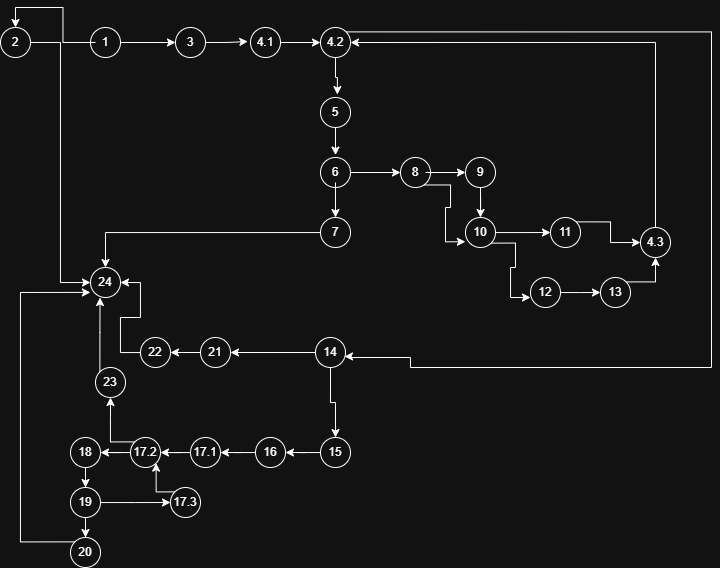

The diagram above was exported from draw.io. Its source (the exported page's mxGraphModel, read from the mxfile embedded in the PNG):
<mxGraphModel dx="1277" dy="768" grid="1" gridSize="10" guides="1" tooltips="1" connect="1" arrows="1" fold="1" page="1" pageScale="1" pageWidth="850" pageHeight="1100" math="0" shadow="0">
  <root>
    <mxCell id="0" />
    <mxCell id="1" parent="0" />
    <mxCell id="4OuQTde87W4DoLNA9GqX-21" style="edgeStyle=orthogonalEdgeStyle;rounded=0;orthogonalLoop=1;jettySize=auto;html=1;entryX=0;entryY=0.5;entryDx=0;entryDy=0;" edge="1" parent="1" source="4OuQTde87W4DoLNA9GqX-1" target="4OuQTde87W4DoLNA9GqX-19">
      <mxGeometry relative="1" as="geometry" />
    </mxCell>
    <mxCell id="4OuQTde87W4DoLNA9GqX-1" value="" style="ellipse;whiteSpace=wrap;html=1;aspect=fixed;" vertex="1" parent="1">
      <mxGeometry x="110" y="60" width="30" height="30" as="geometry" />
    </mxCell>
    <mxCell id="4OuQTde87W4DoLNA9GqX-18" style="edgeStyle=orthogonalEdgeStyle;rounded=0;orthogonalLoop=1;jettySize=auto;html=1;entryX=0.5;entryY=0;entryDx=0;entryDy=0;" edge="1" parent="1" source="4OuQTde87W4DoLNA9GqX-2" target="4OuQTde87W4DoLNA9GqX-4">
      <mxGeometry relative="1" as="geometry" />
    </mxCell>
    <mxCell id="4OuQTde87W4DoLNA9GqX-2" value="1" style="text;strokeColor=none;align=center;fillColor=none;html=1;verticalAlign=middle;whiteSpace=wrap;rounded=0;" vertex="1" parent="1">
      <mxGeometry x="115" y="65" width="20" height="20" as="geometry" />
    </mxCell>
    <mxCell id="4OuQTde87W4DoLNA9GqX-4" value="" style="ellipse;whiteSpace=wrap;html=1;aspect=fixed;" vertex="1" parent="1">
      <mxGeometry x="20" y="60" width="30" height="30" as="geometry" />
    </mxCell>
    <mxCell id="4OuQTde87W4DoLNA9GqX-5" value="2" style="text;strokeColor=none;align=center;fillColor=none;html=1;verticalAlign=middle;whiteSpace=wrap;rounded=0;" vertex="1" parent="1">
      <mxGeometry x="25" y="65" width="20" height="20" as="geometry" />
    </mxCell>
    <mxCell id="4OuQTde87W4DoLNA9GqX-6" value="" style="ellipse;whiteSpace=wrap;html=1;aspect=fixed;" vertex="1" parent="1">
      <mxGeometry x="110" y="300" width="30" height="30" as="geometry" />
    </mxCell>
    <mxCell id="4OuQTde87W4DoLNA9GqX-7" value="24" style="text;strokeColor=none;align=center;fillColor=none;html=1;verticalAlign=middle;whiteSpace=wrap;rounded=0;" vertex="1" parent="1">
      <mxGeometry x="115" y="305" width="20" height="20" as="geometry" />
    </mxCell>
    <mxCell id="4OuQTde87W4DoLNA9GqX-17" style="edgeStyle=orthogonalEdgeStyle;rounded=0;orthogonalLoop=1;jettySize=auto;html=1;entryX=0;entryY=0.5;entryDx=0;entryDy=0;" edge="1" parent="1" source="4OuQTde87W4DoLNA9GqX-4" target="4OuQTde87W4DoLNA9GqX-6">
      <mxGeometry relative="1" as="geometry" />
    </mxCell>
    <mxCell id="4OuQTde87W4DoLNA9GqX-19" value="" style="ellipse;whiteSpace=wrap;html=1;aspect=fixed;" vertex="1" parent="1">
      <mxGeometry x="195" y="60" width="30" height="30" as="geometry" />
    </mxCell>
    <mxCell id="4OuQTde87W4DoLNA9GqX-20" value="3" style="text;strokeColor=none;align=center;fillColor=none;html=1;verticalAlign=middle;whiteSpace=wrap;rounded=0;" vertex="1" parent="1">
      <mxGeometry x="200" y="65" width="20" height="20" as="geometry" />
    </mxCell>
    <mxCell id="4OuQTde87W4DoLNA9GqX-27" style="edgeStyle=orthogonalEdgeStyle;rounded=0;orthogonalLoop=1;jettySize=auto;html=1;entryX=0;entryY=0.5;entryDx=0;entryDy=0;" edge="1" parent="1" source="4OuQTde87W4DoLNA9GqX-22" target="4OuQTde87W4DoLNA9GqX-25">
      <mxGeometry relative="1" as="geometry" />
    </mxCell>
    <mxCell id="4OuQTde87W4DoLNA9GqX-22" value="" style="ellipse;whiteSpace=wrap;html=1;aspect=fixed;" vertex="1" parent="1">
      <mxGeometry x="270" y="60" width="30" height="30" as="geometry" />
    </mxCell>
    <mxCell id="4OuQTde87W4DoLNA9GqX-23" value="4.1" style="text;strokeColor=none;align=center;fillColor=none;html=1;verticalAlign=middle;whiteSpace=wrap;rounded=0;" vertex="1" parent="1">
      <mxGeometry x="275" y="65" width="20" height="20" as="geometry" />
    </mxCell>
    <mxCell id="4OuQTde87W4DoLNA9GqX-24" style="edgeStyle=orthogonalEdgeStyle;rounded=0;orthogonalLoop=1;jettySize=auto;html=1;entryX=-0.091;entryY=0.467;entryDx=0;entryDy=0;entryPerimeter=0;" edge="1" parent="1" source="4OuQTde87W4DoLNA9GqX-19" target="4OuQTde87W4DoLNA9GqX-22">
      <mxGeometry relative="1" as="geometry" />
    </mxCell>
    <mxCell id="4OuQTde87W4DoLNA9GqX-73" style="edgeStyle=orthogonalEdgeStyle;rounded=0;orthogonalLoop=1;jettySize=auto;html=1;exitX=1;exitY=0;exitDx=0;exitDy=0;entryX=0.967;entryY=0.633;entryDx=0;entryDy=0;entryPerimeter=0;" edge="1" parent="1" source="4OuQTde87W4DoLNA9GqX-25" target="4OuQTde87W4DoLNA9GqX-70">
      <mxGeometry relative="1" as="geometry">
        <mxPoint x="730" y="400" as="targetPoint" />
        <Array as="points">
          <mxPoint x="731" y="64" />
          <mxPoint x="731" y="400" />
          <mxPoint x="430" y="400" />
          <mxPoint x="430" y="390" />
          <mxPoint x="369" y="390" />
        </Array>
      </mxGeometry>
    </mxCell>
    <mxCell id="4OuQTde87W4DoLNA9GqX-25" value="" style="ellipse;whiteSpace=wrap;html=1;aspect=fixed;" vertex="1" parent="1">
      <mxGeometry x="340" y="60" width="30" height="30" as="geometry" />
    </mxCell>
    <mxCell id="4OuQTde87W4DoLNA9GqX-26" value="4.2" style="text;strokeColor=none;align=center;fillColor=none;html=1;verticalAlign=middle;whiteSpace=wrap;rounded=0;" vertex="1" parent="1">
      <mxGeometry x="345" y="65" width="20" height="20" as="geometry" />
    </mxCell>
    <mxCell id="4OuQTde87W4DoLNA9GqX-28" value="" style="ellipse;whiteSpace=wrap;html=1;aspect=fixed;" vertex="1" parent="1">
      <mxGeometry x="340" y="130" width="30" height="30" as="geometry" />
    </mxCell>
    <mxCell id="4OuQTde87W4DoLNA9GqX-29" value="5" style="text;strokeColor=none;align=center;fillColor=none;html=1;verticalAlign=middle;whiteSpace=wrap;rounded=0;" vertex="1" parent="1">
      <mxGeometry x="345" y="135" width="20" height="20" as="geometry" />
    </mxCell>
    <mxCell id="4OuQTde87W4DoLNA9GqX-30" style="edgeStyle=orthogonalEdgeStyle;rounded=0;orthogonalLoop=1;jettySize=auto;html=1;entryX=0.562;entryY=-0.098;entryDx=0;entryDy=0;entryPerimeter=0;" edge="1" parent="1" source="4OuQTde87W4DoLNA9GqX-25" target="4OuQTde87W4DoLNA9GqX-28">
      <mxGeometry relative="1" as="geometry" />
    </mxCell>
    <mxCell id="4OuQTde87W4DoLNA9GqX-40" style="edgeStyle=orthogonalEdgeStyle;rounded=0;orthogonalLoop=1;jettySize=auto;html=1;entryX=0;entryY=0.5;entryDx=0;entryDy=0;" edge="1" parent="1" source="4OuQTde87W4DoLNA9GqX-31" target="4OuQTde87W4DoLNA9GqX-38">
      <mxGeometry relative="1" as="geometry" />
    </mxCell>
    <mxCell id="4OuQTde87W4DoLNA9GqX-31" value="" style="ellipse;whiteSpace=wrap;html=1;aspect=fixed;" vertex="1" parent="1">
      <mxGeometry x="340" y="190" width="30" height="30" as="geometry" />
    </mxCell>
    <mxCell id="4OuQTde87W4DoLNA9GqX-36" style="edgeStyle=orthogonalEdgeStyle;rounded=0;orthogonalLoop=1;jettySize=auto;html=1;entryX=0.5;entryY=0;entryDx=0;entryDy=0;" edge="1" parent="1" source="4OuQTde87W4DoLNA9GqX-32" target="4OuQTde87W4DoLNA9GqX-34">
      <mxGeometry relative="1" as="geometry" />
    </mxCell>
    <mxCell id="4OuQTde87W4DoLNA9GqX-32" value="6" style="text;strokeColor=none;align=center;fillColor=none;html=1;verticalAlign=middle;whiteSpace=wrap;rounded=0;" vertex="1" parent="1">
      <mxGeometry x="345" y="195" width="20" height="20" as="geometry" />
    </mxCell>
    <mxCell id="4OuQTde87W4DoLNA9GqX-33" style="edgeStyle=orthogonalEdgeStyle;rounded=0;orthogonalLoop=1;jettySize=auto;html=1;entryX=0.5;entryY=-0.08;entryDx=0;entryDy=0;entryPerimeter=0;" edge="1" parent="1" source="4OuQTde87W4DoLNA9GqX-28" target="4OuQTde87W4DoLNA9GqX-31">
      <mxGeometry relative="1" as="geometry" />
    </mxCell>
    <mxCell id="4OuQTde87W4DoLNA9GqX-37" style="edgeStyle=orthogonalEdgeStyle;rounded=0;orthogonalLoop=1;jettySize=auto;html=1;entryX=0.5;entryY=0;entryDx=0;entryDy=0;" edge="1" parent="1" source="4OuQTde87W4DoLNA9GqX-34" target="4OuQTde87W4DoLNA9GqX-6">
      <mxGeometry relative="1" as="geometry" />
    </mxCell>
    <mxCell id="4OuQTde87W4DoLNA9GqX-34" value="" style="ellipse;whiteSpace=wrap;html=1;aspect=fixed;" vertex="1" parent="1">
      <mxGeometry x="340" y="250" width="30" height="30" as="geometry" />
    </mxCell>
    <mxCell id="4OuQTde87W4DoLNA9GqX-35" value="7" style="text;strokeColor=none;align=center;fillColor=none;html=1;verticalAlign=middle;whiteSpace=wrap;rounded=0;" vertex="1" parent="1">
      <mxGeometry x="345" y="255" width="20" height="20" as="geometry" />
    </mxCell>
    <mxCell id="4OuQTde87W4DoLNA9GqX-49" style="edgeStyle=orthogonalEdgeStyle;rounded=0;orthogonalLoop=1;jettySize=auto;html=1;exitX=0.491;exitY=0.916;exitDx=0;exitDy=0;exitPerimeter=0;entryX=-0.004;entryY=0.809;entryDx=0;entryDy=0;entryPerimeter=0;" edge="1" parent="1" source="4OuQTde87W4DoLNA9GqX-38" target="4OuQTde87W4DoLNA9GqX-47">
      <mxGeometry relative="1" as="geometry">
        <mxPoint x="449.48" y="275" as="targetPoint" />
        <mxPoint x="434.48" y="225" as="sourcePoint" />
      </mxGeometry>
    </mxCell>
    <mxCell id="4OuQTde87W4DoLNA9GqX-38" value="" style="ellipse;whiteSpace=wrap;html=1;aspect=fixed;" vertex="1" parent="1">
      <mxGeometry x="420" y="190" width="30" height="30" as="geometry" />
    </mxCell>
    <mxCell id="4OuQTde87W4DoLNA9GqX-43" style="edgeStyle=orthogonalEdgeStyle;rounded=0;orthogonalLoop=1;jettySize=auto;html=1;entryX=0;entryY=0.5;entryDx=0;entryDy=0;" edge="1" parent="1" source="4OuQTde87W4DoLNA9GqX-39" target="4OuQTde87W4DoLNA9GqX-41">
      <mxGeometry relative="1" as="geometry" />
    </mxCell>
    <mxCell id="4OuQTde87W4DoLNA9GqX-39" value="8" style="text;strokeColor=none;align=center;fillColor=none;html=1;verticalAlign=middle;whiteSpace=wrap;rounded=0;" vertex="1" parent="1">
      <mxGeometry x="425" y="192.5" width="20" height="25" as="geometry" />
    </mxCell>
    <mxCell id="4OuQTde87W4DoLNA9GqX-48" style="edgeStyle=orthogonalEdgeStyle;rounded=0;orthogonalLoop=1;jettySize=auto;html=1;" edge="1" parent="1" source="4OuQTde87W4DoLNA9GqX-41" target="4OuQTde87W4DoLNA9GqX-47">
      <mxGeometry relative="1" as="geometry" />
    </mxCell>
    <mxCell id="4OuQTde87W4DoLNA9GqX-41" value="9" style="ellipse;whiteSpace=wrap;html=1;aspect=fixed;" vertex="1" parent="1">
      <mxGeometry x="485" y="190" width="30" height="30" as="geometry" />
    </mxCell>
    <mxCell id="4OuQTde87W4DoLNA9GqX-50" style="edgeStyle=orthogonalEdgeStyle;rounded=0;orthogonalLoop=1;jettySize=auto;html=1;" edge="1" parent="1" source="4OuQTde87W4DoLNA9GqX-47">
      <mxGeometry relative="1" as="geometry">
        <mxPoint x="570" y="265" as="targetPoint" />
      </mxGeometry>
    </mxCell>
    <mxCell id="4OuQTde87W4DoLNA9GqX-47" value="10" style="ellipse;whiteSpace=wrap;html=1;aspect=fixed;" vertex="1" parent="1">
      <mxGeometry x="485" y="250" width="30" height="30" as="geometry" />
    </mxCell>
    <mxCell id="4OuQTde87W4DoLNA9GqX-64" style="edgeStyle=orthogonalEdgeStyle;rounded=0;orthogonalLoop=1;jettySize=auto;html=1;exitX=1;exitY=0;exitDx=0;exitDy=0;entryX=0;entryY=0.5;entryDx=0;entryDy=0;" edge="1" parent="1" source="4OuQTde87W4DoLNA9GqX-51" target="4OuQTde87W4DoLNA9GqX-62">
      <mxGeometry relative="1" as="geometry" />
    </mxCell>
    <mxCell id="4OuQTde87W4DoLNA9GqX-51" value="11" style="ellipse;whiteSpace=wrap;html=1;aspect=fixed;" vertex="1" parent="1">
      <mxGeometry x="570" y="250" width="30" height="30" as="geometry" />
    </mxCell>
    <mxCell id="4OuQTde87W4DoLNA9GqX-59" style="edgeStyle=orthogonalEdgeStyle;rounded=0;orthogonalLoop=1;jettySize=auto;html=1;" edge="1" parent="1" source="4OuQTde87W4DoLNA9GqX-55">
      <mxGeometry relative="1" as="geometry">
        <mxPoint x="620" y="325" as="targetPoint" />
      </mxGeometry>
    </mxCell>
    <mxCell id="4OuQTde87W4DoLNA9GqX-55" value="12" style="ellipse;whiteSpace=wrap;html=1;aspect=fixed;" vertex="1" parent="1">
      <mxGeometry x="550" y="310" width="30" height="30" as="geometry" />
    </mxCell>
    <mxCell id="4OuQTde87W4DoLNA9GqX-57" style="edgeStyle=orthogonalEdgeStyle;rounded=0;orthogonalLoop=1;jettySize=auto;html=1;exitX=1;exitY=1;exitDx=0;exitDy=0;entryX=0;entryY=0.667;entryDx=0;entryDy=0;entryPerimeter=0;" edge="1" parent="1" source="4OuQTde87W4DoLNA9GqX-47" target="4OuQTde87W4DoLNA9GqX-55">
      <mxGeometry relative="1" as="geometry" />
    </mxCell>
    <mxCell id="4OuQTde87W4DoLNA9GqX-65" style="edgeStyle=orthogonalEdgeStyle;rounded=0;orthogonalLoop=1;jettySize=auto;html=1;exitX=1;exitY=0;exitDx=0;exitDy=0;entryX=0.5;entryY=1;entryDx=0;entryDy=0;" edge="1" parent="1" source="4OuQTde87W4DoLNA9GqX-60" target="4OuQTde87W4DoLNA9GqX-62">
      <mxGeometry relative="1" as="geometry" />
    </mxCell>
    <mxCell id="4OuQTde87W4DoLNA9GqX-60" value="13" style="ellipse;whiteSpace=wrap;html=1;aspect=fixed;" vertex="1" parent="1">
      <mxGeometry x="620" y="310" width="30" height="30" as="geometry" />
    </mxCell>
    <mxCell id="4OuQTde87W4DoLNA9GqX-66" style="edgeStyle=orthogonalEdgeStyle;rounded=0;orthogonalLoop=1;jettySize=auto;html=1;exitX=0.5;exitY=0;exitDx=0;exitDy=0;entryX=1;entryY=0.5;entryDx=0;entryDy=0;" edge="1" parent="1" source="4OuQTde87W4DoLNA9GqX-62" target="4OuQTde87W4DoLNA9GqX-25">
      <mxGeometry relative="1" as="geometry" />
    </mxCell>
    <mxCell id="4OuQTde87W4DoLNA9GqX-62" value="4.3" style="ellipse;whiteSpace=wrap;html=1;aspect=fixed;" vertex="1" parent="1">
      <mxGeometry x="660" y="260" width="30" height="30" as="geometry" />
    </mxCell>
    <mxCell id="4OuQTde87W4DoLNA9GqX-77" style="edgeStyle=orthogonalEdgeStyle;rounded=0;orthogonalLoop=1;jettySize=auto;html=1;" edge="1" parent="1" source="4OuQTde87W4DoLNA9GqX-70" target="4OuQTde87W4DoLNA9GqX-75">
      <mxGeometry relative="1" as="geometry" />
    </mxCell>
    <mxCell id="4OuQTde87W4DoLNA9GqX-79" style="edgeStyle=orthogonalEdgeStyle;rounded=0;orthogonalLoop=1;jettySize=auto;html=1;entryX=1;entryY=0.5;entryDx=0;entryDy=0;" edge="1" parent="1" source="4OuQTde87W4DoLNA9GqX-70" target="4OuQTde87W4DoLNA9GqX-78">
      <mxGeometry relative="1" as="geometry" />
    </mxCell>
    <mxCell id="4OuQTde87W4DoLNA9GqX-70" value="14" style="ellipse;whiteSpace=wrap;html=1;aspect=fixed;" vertex="1" parent="1">
      <mxGeometry x="335" y="370" width="30" height="30" as="geometry" />
    </mxCell>
    <mxCell id="4OuQTde87W4DoLNA9GqX-84" style="edgeStyle=orthogonalEdgeStyle;rounded=0;orthogonalLoop=1;jettySize=auto;html=1;entryX=1;entryY=0.5;entryDx=0;entryDy=0;" edge="1" parent="1" source="4OuQTde87W4DoLNA9GqX-75" target="4OuQTde87W4DoLNA9GqX-83">
      <mxGeometry relative="1" as="geometry" />
    </mxCell>
    <mxCell id="4OuQTde87W4DoLNA9GqX-75" value="15" style="ellipse;whiteSpace=wrap;html=1;aspect=fixed;" vertex="1" parent="1">
      <mxGeometry x="340" y="470" width="30" height="30" as="geometry" />
    </mxCell>
    <mxCell id="4OuQTde87W4DoLNA9GqX-81" style="edgeStyle=orthogonalEdgeStyle;rounded=0;orthogonalLoop=1;jettySize=auto;html=1;exitX=0;exitY=0.5;exitDx=0;exitDy=0;entryX=1;entryY=0.5;entryDx=0;entryDy=0;" edge="1" parent="1" source="4OuQTde87W4DoLNA9GqX-78" target="4OuQTde87W4DoLNA9GqX-80">
      <mxGeometry relative="1" as="geometry" />
    </mxCell>
    <mxCell id="4OuQTde87W4DoLNA9GqX-78" value="21" style="ellipse;whiteSpace=wrap;html=1;aspect=fixed;" vertex="1" parent="1">
      <mxGeometry x="220" y="370" width="30" height="30" as="geometry" />
    </mxCell>
    <mxCell id="4OuQTde87W4DoLNA9GqX-82" style="edgeStyle=orthogonalEdgeStyle;rounded=0;orthogonalLoop=1;jettySize=auto;html=1;entryX=1;entryY=0.5;entryDx=0;entryDy=0;" edge="1" parent="1" source="4OuQTde87W4DoLNA9GqX-80" target="4OuQTde87W4DoLNA9GqX-6">
      <mxGeometry relative="1" as="geometry" />
    </mxCell>
    <mxCell id="4OuQTde87W4DoLNA9GqX-80" value="22" style="ellipse;whiteSpace=wrap;html=1;aspect=fixed;" vertex="1" parent="1">
      <mxGeometry x="160" y="370" width="30" height="30" as="geometry" />
    </mxCell>
    <mxCell id="4OuQTde87W4DoLNA9GqX-86" style="edgeStyle=orthogonalEdgeStyle;rounded=0;orthogonalLoop=1;jettySize=auto;html=1;entryX=1;entryY=0.5;entryDx=0;entryDy=0;" edge="1" parent="1" source="4OuQTde87W4DoLNA9GqX-83" target="4OuQTde87W4DoLNA9GqX-85">
      <mxGeometry relative="1" as="geometry" />
    </mxCell>
    <mxCell id="4OuQTde87W4DoLNA9GqX-83" value="16" style="ellipse;whiteSpace=wrap;html=1;aspect=fixed;" vertex="1" parent="1">
      <mxGeometry x="275" y="470" width="30" height="30" as="geometry" />
    </mxCell>
    <mxCell id="4OuQTde87W4DoLNA9GqX-88" style="edgeStyle=orthogonalEdgeStyle;rounded=0;orthogonalLoop=1;jettySize=auto;html=1;entryX=1;entryY=0.5;entryDx=0;entryDy=0;" edge="1" parent="1" source="4OuQTde87W4DoLNA9GqX-85" target="4OuQTde87W4DoLNA9GqX-87">
      <mxGeometry relative="1" as="geometry" />
    </mxCell>
    <mxCell id="4OuQTde87W4DoLNA9GqX-85" value="17.1" style="ellipse;whiteSpace=wrap;html=1;aspect=fixed;" vertex="1" parent="1">
      <mxGeometry x="210" y="470" width="30" height="30" as="geometry" />
    </mxCell>
    <mxCell id="4OuQTde87W4DoLNA9GqX-90" style="edgeStyle=orthogonalEdgeStyle;rounded=0;orthogonalLoop=1;jettySize=auto;html=1;entryX=1;entryY=0.5;entryDx=0;entryDy=0;" edge="1" parent="1" source="4OuQTde87W4DoLNA9GqX-87" target="4OuQTde87W4DoLNA9GqX-89">
      <mxGeometry relative="1" as="geometry" />
    </mxCell>
    <mxCell id="4OuQTde87W4DoLNA9GqX-100" style="edgeStyle=orthogonalEdgeStyle;rounded=0;orthogonalLoop=1;jettySize=auto;html=1;exitX=0;exitY=0;exitDx=0;exitDy=0;" edge="1" parent="1" source="4OuQTde87W4DoLNA9GqX-87">
      <mxGeometry relative="1" as="geometry">
        <mxPoint x="130" y="430" as="targetPoint" />
      </mxGeometry>
    </mxCell>
    <mxCell id="4OuQTde87W4DoLNA9GqX-87" value="17.2" style="ellipse;whiteSpace=wrap;html=1;aspect=fixed;" vertex="1" parent="1">
      <mxGeometry x="150" y="470" width="30" height="30" as="geometry" />
    </mxCell>
    <mxCell id="4OuQTde87W4DoLNA9GqX-92" style="edgeStyle=orthogonalEdgeStyle;rounded=0;orthogonalLoop=1;jettySize=auto;html=1;entryX=0.5;entryY=0;entryDx=0;entryDy=0;" edge="1" parent="1" source="4OuQTde87W4DoLNA9GqX-89" target="4OuQTde87W4DoLNA9GqX-91">
      <mxGeometry relative="1" as="geometry" />
    </mxCell>
    <mxCell id="4OuQTde87W4DoLNA9GqX-89" value="18" style="ellipse;whiteSpace=wrap;html=1;aspect=fixed;" vertex="1" parent="1">
      <mxGeometry x="90" y="470" width="30" height="30" as="geometry" />
    </mxCell>
    <mxCell id="4OuQTde87W4DoLNA9GqX-94" style="edgeStyle=orthogonalEdgeStyle;rounded=0;orthogonalLoop=1;jettySize=auto;html=1;entryX=0.5;entryY=0;entryDx=0;entryDy=0;" edge="1" parent="1" source="4OuQTde87W4DoLNA9GqX-91" target="4OuQTde87W4DoLNA9GqX-93">
      <mxGeometry relative="1" as="geometry" />
    </mxCell>
    <mxCell id="4OuQTde87W4DoLNA9GqX-96" style="edgeStyle=orthogonalEdgeStyle;rounded=0;orthogonalLoop=1;jettySize=auto;html=1;" edge="1" parent="1" source="4OuQTde87W4DoLNA9GqX-91">
      <mxGeometry relative="1" as="geometry">
        <mxPoint x="190" y="535" as="targetPoint" />
      </mxGeometry>
    </mxCell>
    <mxCell id="4OuQTde87W4DoLNA9GqX-91" value="19" style="ellipse;whiteSpace=wrap;html=1;aspect=fixed;" vertex="1" parent="1">
      <mxGeometry x="90" y="520" width="30" height="30" as="geometry" />
    </mxCell>
    <mxCell id="4OuQTde87W4DoLNA9GqX-95" style="edgeStyle=orthogonalEdgeStyle;rounded=0;orthogonalLoop=1;jettySize=auto;html=1;exitX=0;exitY=0;exitDx=0;exitDy=0;entryX=-0.003;entryY=0.831;entryDx=0;entryDy=0;entryPerimeter=0;" edge="1" parent="1" source="4OuQTde87W4DoLNA9GqX-93" target="4OuQTde87W4DoLNA9GqX-6">
      <mxGeometry relative="1" as="geometry">
        <mxPoint x="60" y="360" as="targetPoint" />
        <Array as="points">
          <mxPoint x="40" y="574" />
          <mxPoint x="40" y="325" />
        </Array>
      </mxGeometry>
    </mxCell>
    <mxCell id="4OuQTde87W4DoLNA9GqX-93" value="20" style="ellipse;whiteSpace=wrap;html=1;aspect=fixed;" vertex="1" parent="1">
      <mxGeometry x="90" y="570" width="30" height="30" as="geometry" />
    </mxCell>
    <mxCell id="4OuQTde87W4DoLNA9GqX-99" style="edgeStyle=orthogonalEdgeStyle;rounded=0;orthogonalLoop=1;jettySize=auto;html=1;exitX=0;exitY=0;exitDx=0;exitDy=0;entryX=1;entryY=1;entryDx=0;entryDy=0;" edge="1" parent="1" source="4OuQTde87W4DoLNA9GqX-97" target="4OuQTde87W4DoLNA9GqX-87">
      <mxGeometry relative="1" as="geometry" />
    </mxCell>
    <mxCell id="4OuQTde87W4DoLNA9GqX-97" value="17.3" style="ellipse;whiteSpace=wrap;html=1;aspect=fixed;" vertex="1" parent="1">
      <mxGeometry x="190" y="520" width="30" height="30" as="geometry" />
    </mxCell>
    <mxCell id="4OuQTde87W4DoLNA9GqX-101" value="23" style="ellipse;whiteSpace=wrap;html=1;aspect=fixed;" vertex="1" parent="1">
      <mxGeometry x="115" y="400" width="30" height="30" as="geometry" />
    </mxCell>
    <mxCell id="4OuQTde87W4DoLNA9GqX-102" style="edgeStyle=orthogonalEdgeStyle;rounded=0;orthogonalLoop=1;jettySize=auto;html=1;exitX=0;exitY=0;exitDx=0;exitDy=0;entryX=0.318;entryY=1;entryDx=0;entryDy=0;entryPerimeter=0;" edge="1" parent="1" source="4OuQTde87W4DoLNA9GqX-101" target="4OuQTde87W4DoLNA9GqX-6">
      <mxGeometry relative="1" as="geometry" />
    </mxCell>
  </root>
</mxGraphModel>